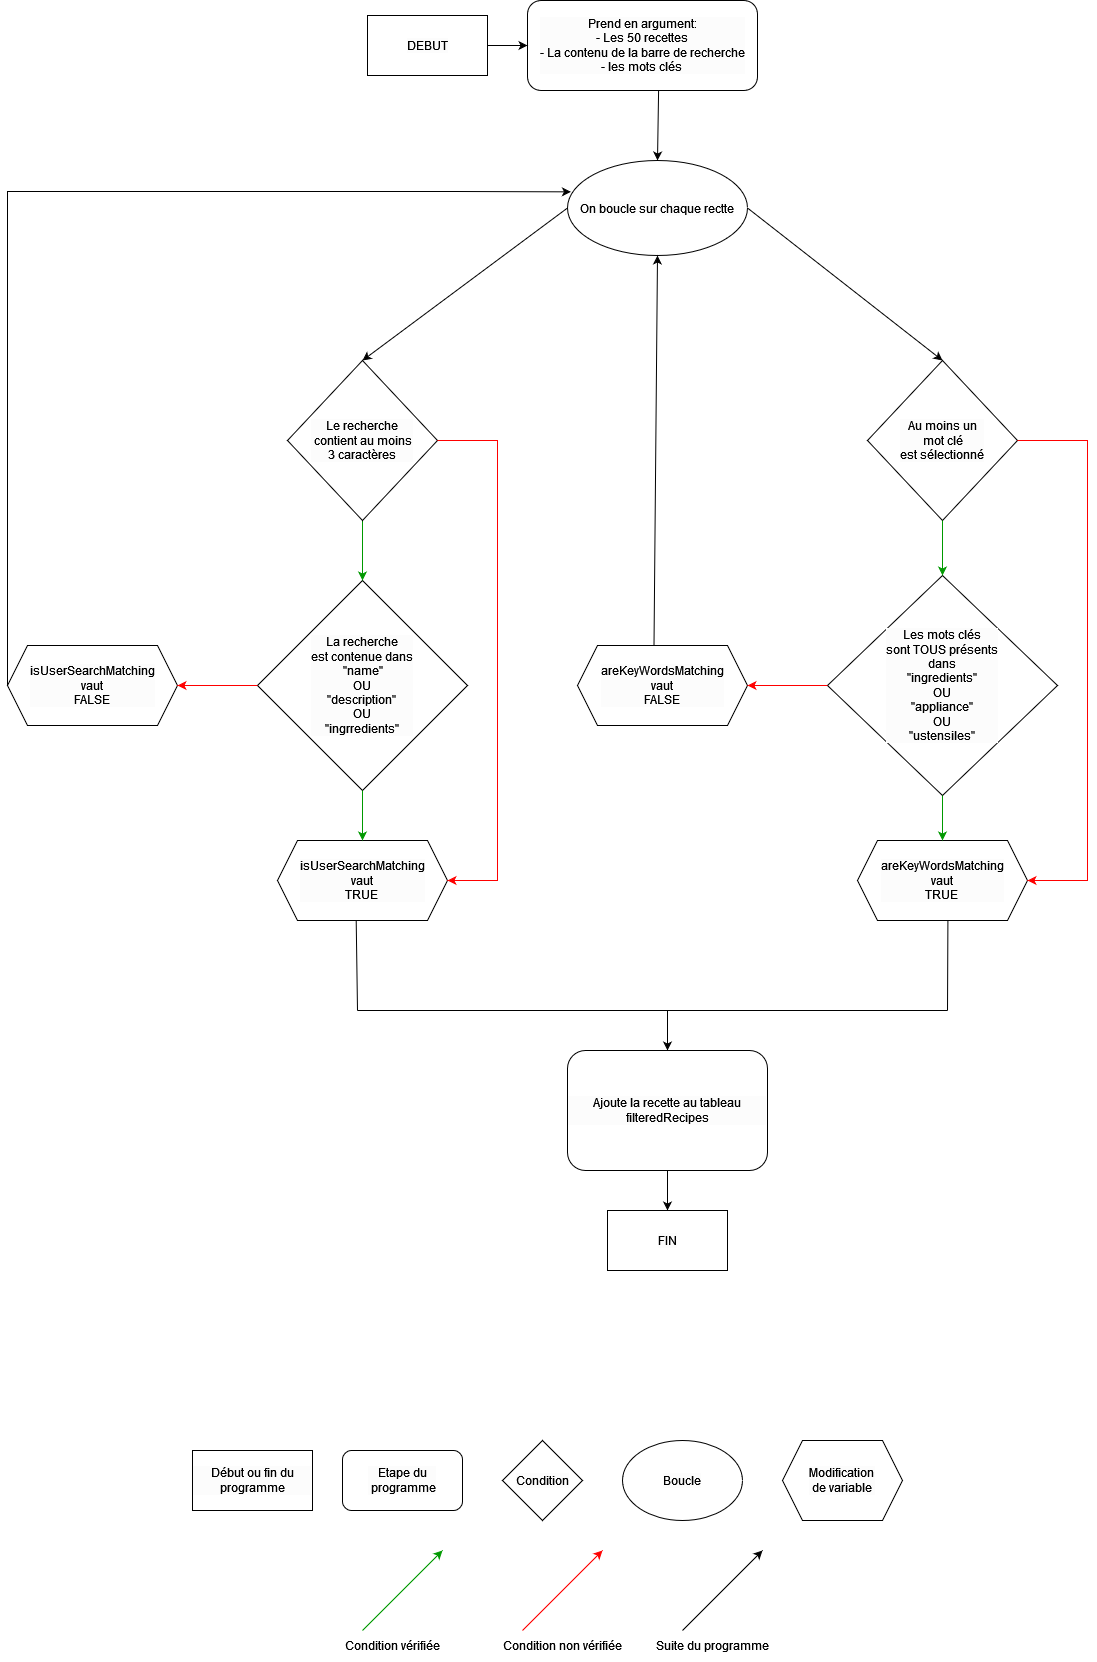

The diagram above was exported from draw.io. Its source (the exported page's mxGraphModel, read from the mxfile embedded in the PNG):
<mxGraphModel dx="2578" dy="1390" grid="1" gridSize="10" guides="1" tooltips="1" connect="1" arrows="1" fold="1" page="1" pageScale="1" pageWidth="1100" pageHeight="850" background="#FFFFFF" math="0" shadow="0">
  <root>
    <mxCell id="0" />
    <mxCell id="1" parent="0" />
    <mxCell id="Tib3nRbvJjp7QoQidnNV-6" value="&lt;div&gt;La recherche &lt;br&gt;&lt;/div&gt;&lt;div&gt;est contenue dans&lt;/div&gt;&lt;div&gt;&amp;nbsp;&quot;name&quot; &lt;br&gt;&lt;/div&gt;&lt;div&gt;OU &lt;br&gt;&lt;/div&gt;&lt;div&gt;&quot;description&quot; &lt;br&gt;&lt;/div&gt;&lt;div&gt;OU &lt;br&gt;&lt;/div&gt;&lt;div&gt;&quot;ingrredients&quot;&lt;/div&gt;" style="rhombus;whiteSpace=wrap;html=1;labelBackgroundColor=#FCFCFC;" vertex="1" parent="1">
      <mxGeometry x="260" y="590" width="210" height="210" as="geometry" />
    </mxCell>
    <mxCell id="Tib3nRbvJjp7QoQidnNV-7" value="&lt;div&gt;Les mots clés &lt;br&gt;&lt;/div&gt;&lt;div&gt;sont TOUS présents &lt;br&gt;&lt;/div&gt;&lt;div&gt;dans&lt;/div&gt;&lt;div&gt;&quot;ingredients&quot;&lt;/div&gt;&lt;div&gt;OU&lt;/div&gt;&lt;div&gt;&quot;appliance&quot;&lt;/div&gt;&lt;div&gt;OU&lt;/div&gt;&lt;div&gt;&quot;ustensiles&quot;&lt;br&gt;&lt;/div&gt;" style="rhombus;whiteSpace=wrap;html=1;labelBackgroundColor=#FCFCFC;" vertex="1" parent="1">
      <mxGeometry x="830" y="585" width="230" height="220" as="geometry" />
    </mxCell>
    <mxCell id="Tib3nRbvJjp7QoQidnNV-9" value="&lt;div&gt;Prend en argument:&lt;/div&gt;&lt;div&gt;- Les 50 recettes&lt;/div&gt;&lt;div&gt;- La contenu de la barre de recherche&lt;/div&gt;&lt;div&gt;- les mots clés&lt;br&gt;&lt;/div&gt;" style="rounded=1;whiteSpace=wrap;html=1;labelBackgroundColor=#FCFCFC;" vertex="1" parent="1">
      <mxGeometry x="530" y="10" width="230" height="90" as="geometry" />
    </mxCell>
    <mxCell id="Tib3nRbvJjp7QoQidnNV-10" value="DEBUT" style="rounded=0;whiteSpace=wrap;html=1;labelBackgroundColor=#FCFCFC;" vertex="1" parent="1">
      <mxGeometry x="370" y="25" width="120" height="60" as="geometry" />
    </mxCell>
    <mxCell id="Tib3nRbvJjp7QoQidnNV-11" value="On boucle sur chaque rectte" style="ellipse;whiteSpace=wrap;html=1;labelBackgroundColor=#FCFCFC;" vertex="1" parent="1">
      <mxGeometry x="570" y="170" width="180" height="95" as="geometry" />
    </mxCell>
    <mxCell id="Tib3nRbvJjp7QoQidnNV-14" style="edgeStyle=orthogonalEdgeStyle;rounded=0;orthogonalLoop=1;jettySize=auto;html=1;exitX=0.5;exitY=1;exitDx=0;exitDy=0;entryX=0.5;entryY=0;entryDx=0;entryDy=0;strokeColor=#009900;" edge="1" parent="1" source="Tib3nRbvJjp7QoQidnNV-12" target="Tib3nRbvJjp7QoQidnNV-6">
      <mxGeometry relative="1" as="geometry" />
    </mxCell>
    <mxCell id="Tib3nRbvJjp7QoQidnNV-12" value="&lt;div&gt;Le recherche&lt;/div&gt;&lt;div&gt;&amp;nbsp;contient au moins &lt;br&gt;&lt;/div&gt;&lt;div&gt;3 caractères&lt;/div&gt;" style="rhombus;whiteSpace=wrap;html=1;labelBackgroundColor=#FCFCFC;" vertex="1" parent="1">
      <mxGeometry x="290" y="370" width="150" height="160" as="geometry" />
    </mxCell>
    <mxCell id="Tib3nRbvJjp7QoQidnNV-15" value="&lt;div&gt;Au moins un&lt;/div&gt;&lt;div&gt;&amp;nbsp;mot clé &lt;br&gt;&lt;/div&gt;&lt;div&gt;est sélectionné&lt;/div&gt;" style="rhombus;whiteSpace=wrap;html=1;labelBackgroundColor=#FCFCFC;" vertex="1" parent="1">
      <mxGeometry x="870" y="370" width="150" height="160" as="geometry" />
    </mxCell>
    <mxCell id="Tib3nRbvJjp7QoQidnNV-17" style="edgeStyle=orthogonalEdgeStyle;rounded=0;orthogonalLoop=1;jettySize=auto;html=1;exitX=0.5;exitY=1;exitDx=0;exitDy=0;entryX=0.5;entryY=0;entryDx=0;entryDy=0;strokeColor=#009900;" edge="1" parent="1" source="Tib3nRbvJjp7QoQidnNV-15" target="Tib3nRbvJjp7QoQidnNV-7">
      <mxGeometry relative="1" as="geometry">
        <mxPoint x="725" y="540" as="sourcePoint" />
        <mxPoint x="725" y="600" as="targetPoint" />
      </mxGeometry>
    </mxCell>
    <mxCell id="Tib3nRbvJjp7QoQidnNV-18" value="&lt;div&gt;isUserSearchMatching&lt;/div&gt;&lt;div&gt;vaut&lt;/div&gt;&lt;div&gt;TRUE&lt;br&gt;&lt;/div&gt;" style="shape=hexagon;perimeter=hexagonPerimeter2;whiteSpace=wrap;html=1;fixedSize=1;labelBackgroundColor=#FCFCFC;" vertex="1" parent="1">
      <mxGeometry x="280" y="850" width="170" height="80" as="geometry" />
    </mxCell>
    <mxCell id="Tib3nRbvJjp7QoQidnNV-19" value="&lt;div&gt;areKeyWordsMatching&lt;/div&gt;&lt;div&gt;vaut&lt;/div&gt;&lt;div&gt;TRUE&lt;br&gt;&lt;/div&gt;" style="shape=hexagon;perimeter=hexagonPerimeter2;whiteSpace=wrap;html=1;fixedSize=1;labelBackgroundColor=#FCFCFC;" vertex="1" parent="1">
      <mxGeometry x="860" y="850" width="170" height="80" as="geometry" />
    </mxCell>
    <mxCell id="Tib3nRbvJjp7QoQidnNV-20" value="&lt;div&gt;isUserSearchMatching&lt;/div&gt;&lt;div&gt;vaut&lt;/div&gt;&lt;div&gt;FALSE&lt;br&gt;&lt;/div&gt;" style="shape=hexagon;perimeter=hexagonPerimeter2;whiteSpace=wrap;html=1;fixedSize=1;labelBackgroundColor=#FCFCFC;" vertex="1" parent="1">
      <mxGeometry x="10" y="655" width="170" height="80" as="geometry" />
    </mxCell>
    <mxCell id="Tib3nRbvJjp7QoQidnNV-21" value="&lt;div&gt;areKeyWordsMatching&lt;/div&gt;&lt;div&gt;vaut&lt;/div&gt;&lt;div&gt;FALSE&lt;br&gt;&lt;/div&gt;" style="shape=hexagon;perimeter=hexagonPerimeter2;whiteSpace=wrap;html=1;fixedSize=1;labelBackgroundColor=#FCFCFC;" vertex="1" parent="1">
      <mxGeometry x="580" y="655" width="170" height="80" as="geometry" />
    </mxCell>
    <mxCell id="Tib3nRbvJjp7QoQidnNV-23" value="" style="endArrow=classic;html=1;rounded=0;exitX=0.5;exitY=1;exitDx=0;exitDy=0;entryX=0.5;entryY=0;entryDx=0;entryDy=0;strokeColor=#009900;" edge="1" parent="1" source="Tib3nRbvJjp7QoQidnNV-6" target="Tib3nRbvJjp7QoQidnNV-18">
      <mxGeometry width="50" height="50" relative="1" as="geometry">
        <mxPoint x="660" y="690" as="sourcePoint" />
        <mxPoint x="710" y="640" as="targetPoint" />
      </mxGeometry>
    </mxCell>
    <mxCell id="Tib3nRbvJjp7QoQidnNV-24" value="" style="endArrow=classic;html=1;rounded=0;exitX=0;exitY=0.5;exitDx=0;exitDy=0;entryX=1;entryY=0.5;entryDx=0;entryDy=0;strokeColor=#FF0000;" edge="1" parent="1" source="Tib3nRbvJjp7QoQidnNV-6" target="Tib3nRbvJjp7QoQidnNV-20">
      <mxGeometry width="50" height="50" relative="1" as="geometry">
        <mxPoint x="660" y="690" as="sourcePoint" />
        <mxPoint x="710" y="640" as="targetPoint" />
      </mxGeometry>
    </mxCell>
    <mxCell id="Tib3nRbvJjp7QoQidnNV-25" value="" style="endArrow=classic;html=1;rounded=0;exitX=1;exitY=0.5;exitDx=0;exitDy=0;entryX=1;entryY=0.5;entryDx=0;entryDy=0;strokeColor=#FF0000;" edge="1" parent="1" source="Tib3nRbvJjp7QoQidnNV-12" target="Tib3nRbvJjp7QoQidnNV-18">
      <mxGeometry width="50" height="50" relative="1" as="geometry">
        <mxPoint x="660" y="690" as="sourcePoint" />
        <mxPoint x="710" y="640" as="targetPoint" />
        <Array as="points">
          <mxPoint x="500" y="450" />
          <mxPoint x="500" y="890" />
        </Array>
      </mxGeometry>
    </mxCell>
    <mxCell id="Tib3nRbvJjp7QoQidnNV-26" value="" style="endArrow=classic;html=1;rounded=0;exitX=0;exitY=0.5;exitDx=0;exitDy=0;entryX=1;entryY=0.5;entryDx=0;entryDy=0;strokeColor=#FF0000;" edge="1" parent="1" source="Tib3nRbvJjp7QoQidnNV-7" target="Tib3nRbvJjp7QoQidnNV-21">
      <mxGeometry width="50" height="50" relative="1" as="geometry">
        <mxPoint x="650" y="700" as="sourcePoint" />
        <mxPoint x="700" y="650" as="targetPoint" />
      </mxGeometry>
    </mxCell>
    <mxCell id="Tib3nRbvJjp7QoQidnNV-27" value="" style="endArrow=classic;html=1;rounded=0;exitX=1;exitY=0.5;exitDx=0;exitDy=0;entryX=1;entryY=0.5;entryDx=0;entryDy=0;strokeColor=#FF0000;" edge="1" parent="1" source="Tib3nRbvJjp7QoQidnNV-15" target="Tib3nRbvJjp7QoQidnNV-19">
      <mxGeometry width="50" height="50" relative="1" as="geometry">
        <mxPoint x="650" y="700" as="sourcePoint" />
        <mxPoint x="700" y="650" as="targetPoint" />
        <Array as="points">
          <mxPoint x="1090" y="450" />
          <mxPoint x="1090" y="890" />
        </Array>
      </mxGeometry>
    </mxCell>
    <mxCell id="Tib3nRbvJjp7QoQidnNV-29" value="" style="endArrow=classic;html=1;rounded=0;exitX=0.5;exitY=1;exitDx=0;exitDy=0;entryX=0.5;entryY=0;entryDx=0;entryDy=0;strokeColor=#009900;" edge="1" parent="1" source="Tib3nRbvJjp7QoQidnNV-7" target="Tib3nRbvJjp7QoQidnNV-19">
      <mxGeometry width="50" height="50" relative="1" as="geometry">
        <mxPoint x="650" y="700" as="sourcePoint" />
        <mxPoint x="700" y="650" as="targetPoint" />
      </mxGeometry>
    </mxCell>
    <mxCell id="Tib3nRbvJjp7QoQidnNV-33" value="" style="endArrow=classic;html=1;rounded=0;entryX=0.5;entryY=0;entryDx=0;entryDy=0;" edge="1" parent="1" target="Tib3nRbvJjp7QoQidnNV-43">
      <mxGeometry width="50" height="50" relative="1" as="geometry">
        <mxPoint x="670" y="1020" as="sourcePoint" />
        <mxPoint x="670" y="1070" as="targetPoint" />
      </mxGeometry>
    </mxCell>
    <mxCell id="Tib3nRbvJjp7QoQidnNV-36" value="" style="endArrow=classic;html=1;rounded=0;exitX=0;exitY=0.5;exitDx=0;exitDy=0;entryX=0.5;entryY=0;entryDx=0;entryDy=0;" edge="1" parent="1" source="Tib3nRbvJjp7QoQidnNV-11" target="Tib3nRbvJjp7QoQidnNV-12">
      <mxGeometry width="50" height="50" relative="1" as="geometry">
        <mxPoint x="780" y="570" as="sourcePoint" />
        <mxPoint x="830" y="520" as="targetPoint" />
      </mxGeometry>
    </mxCell>
    <mxCell id="Tib3nRbvJjp7QoQidnNV-37" value="" style="endArrow=classic;html=1;rounded=0;exitX=1;exitY=0.5;exitDx=0;exitDy=0;entryX=0.5;entryY=0;entryDx=0;entryDy=0;" edge="1" parent="1" source="Tib3nRbvJjp7QoQidnNV-11" target="Tib3nRbvJjp7QoQidnNV-15">
      <mxGeometry width="50" height="50" relative="1" as="geometry">
        <mxPoint x="780" y="570" as="sourcePoint" />
        <mxPoint x="830" y="520" as="targetPoint" />
      </mxGeometry>
    </mxCell>
    <mxCell id="Tib3nRbvJjp7QoQidnNV-38" value="" style="endArrow=none;html=1;rounded=0;strokeColor=#000000;exitX=0.463;exitY=1.006;exitDx=0;exitDy=0;exitPerimeter=0;" edge="1" parent="1" source="Tib3nRbvJjp7QoQidnNV-18">
      <mxGeometry width="50" height="50" relative="1" as="geometry">
        <mxPoint x="780" y="840" as="sourcePoint" />
        <mxPoint x="360" y="1020" as="targetPoint" />
      </mxGeometry>
    </mxCell>
    <mxCell id="Tib3nRbvJjp7QoQidnNV-39" value="" style="endArrow=none;html=1;rounded=0;strokeColor=#000000;exitX=0.473;exitY=1.037;exitDx=0;exitDy=0;exitPerimeter=0;" edge="1" parent="1">
      <mxGeometry width="50" height="50" relative="1" as="geometry">
        <mxPoint x="950.4100000000003" y="930.0000000000002" as="sourcePoint" />
        <mxPoint x="950" y="1020" as="targetPoint" />
      </mxGeometry>
    </mxCell>
    <mxCell id="Tib3nRbvJjp7QoQidnNV-40" value="" style="endArrow=none;html=1;rounded=0;strokeColor=#000000;" edge="1" parent="1">
      <mxGeometry width="50" height="50" relative="1" as="geometry">
        <mxPoint x="950" y="1020" as="sourcePoint" />
        <mxPoint x="360" y="1020" as="targetPoint" />
      </mxGeometry>
    </mxCell>
    <mxCell id="Tib3nRbvJjp7QoQidnNV-41" value="" style="endArrow=classic;html=1;rounded=0;strokeColor=#000000;exitX=0.45;exitY=0.002;exitDx=0;exitDy=0;exitPerimeter=0;entryX=0.5;entryY=1;entryDx=0;entryDy=0;" edge="1" parent="1" source="Tib3nRbvJjp7QoQidnNV-21" target="Tib3nRbvJjp7QoQidnNV-11">
      <mxGeometry width="50" height="50" relative="1" as="geometry">
        <mxPoint x="900" y="610" as="sourcePoint" />
        <mxPoint x="950" y="560" as="targetPoint" />
      </mxGeometry>
    </mxCell>
    <mxCell id="Tib3nRbvJjp7QoQidnNV-42" value="" style="endArrow=classic;html=1;rounded=0;strokeColor=#000000;exitX=0;exitY=0.5;exitDx=0;exitDy=0;entryX=0.019;entryY=0.33;entryDx=0;entryDy=0;entryPerimeter=0;" edge="1" parent="1" source="Tib3nRbvJjp7QoQidnNV-20" target="Tib3nRbvJjp7QoQidnNV-11">
      <mxGeometry width="50" height="50" relative="1" as="geometry">
        <mxPoint x="900" y="610" as="sourcePoint" />
        <mxPoint x="950" y="560" as="targetPoint" />
        <Array as="points">
          <mxPoint x="10" y="201" />
          <mxPoint x="460" y="201" />
        </Array>
      </mxGeometry>
    </mxCell>
    <mxCell id="Tib3nRbvJjp7QoQidnNV-43" value="Ajoute la recette au tableau filteredRecipes" style="rounded=1;whiteSpace=wrap;html=1;labelBackgroundColor=#FCFCFC;" vertex="1" parent="1">
      <mxGeometry x="570" y="1060" width="200" height="120" as="geometry" />
    </mxCell>
    <mxCell id="Tib3nRbvJjp7QoQidnNV-44" value="FIN" style="rounded=0;whiteSpace=wrap;html=1;labelBackgroundColor=#FCFCFC;" vertex="1" parent="1">
      <mxGeometry x="610" y="1220" width="120" height="60" as="geometry" />
    </mxCell>
    <mxCell id="Tib3nRbvJjp7QoQidnNV-45" value="" style="endArrow=classic;html=1;rounded=0;strokeColor=#000000;exitX=0.5;exitY=1;exitDx=0;exitDy=0;entryX=0.5;entryY=0;entryDx=0;entryDy=0;" edge="1" parent="1" source="Tib3nRbvJjp7QoQidnNV-43" target="Tib3nRbvJjp7QoQidnNV-44">
      <mxGeometry width="50" height="50" relative="1" as="geometry">
        <mxPoint x="790" y="870" as="sourcePoint" />
        <mxPoint x="840" y="820" as="targetPoint" />
      </mxGeometry>
    </mxCell>
    <mxCell id="Tib3nRbvJjp7QoQidnNV-46" value="" style="endArrow=classic;html=1;rounded=0;strokeColor=#000000;exitX=1;exitY=0.5;exitDx=0;exitDy=0;entryX=0;entryY=0.5;entryDx=0;entryDy=0;" edge="1" parent="1" source="Tib3nRbvJjp7QoQidnNV-10" target="Tib3nRbvJjp7QoQidnNV-9">
      <mxGeometry width="50" height="50" relative="1" as="geometry">
        <mxPoint x="1180" y="885" as="sourcePoint" />
        <mxPoint x="1230" y="835" as="targetPoint" />
      </mxGeometry>
    </mxCell>
    <mxCell id="Tib3nRbvJjp7QoQidnNV-47" value="" style="endArrow=classic;html=1;rounded=0;strokeColor=#000000;exitX=0.57;exitY=0.997;exitDx=0;exitDy=0;entryX=0.5;entryY=0;entryDx=0;entryDy=0;exitPerimeter=0;" edge="1" parent="1" source="Tib3nRbvJjp7QoQidnNV-9" target="Tib3nRbvJjp7QoQidnNV-11">
      <mxGeometry width="50" height="50" relative="1" as="geometry">
        <mxPoint x="790" y="870" as="sourcePoint" />
        <mxPoint x="840" y="820" as="targetPoint" />
      </mxGeometry>
    </mxCell>
    <mxCell id="Tib3nRbvJjp7QoQidnNV-48" value="Début ou fin du programme" style="rounded=0;whiteSpace=wrap;html=1;labelBackgroundColor=#FCFCFC;" vertex="1" parent="1">
      <mxGeometry x="195" y="1460" width="120" height="60" as="geometry" />
    </mxCell>
    <mxCell id="Tib3nRbvJjp7QoQidnNV-49" value="&lt;div&gt;Etape du&lt;/div&gt;&lt;div&gt;&amp;nbsp;programme&lt;/div&gt;" style="rounded=1;whiteSpace=wrap;html=1;labelBackgroundColor=#FCFCFC;" vertex="1" parent="1">
      <mxGeometry x="345" y="1460" width="120" height="60" as="geometry" />
    </mxCell>
    <mxCell id="Tib3nRbvJjp7QoQidnNV-50" value="Condition" style="rhombus;whiteSpace=wrap;html=1;labelBackgroundColor=#FCFCFC;" vertex="1" parent="1">
      <mxGeometry x="505" y="1450" width="80" height="80" as="geometry" />
    </mxCell>
    <mxCell id="Tib3nRbvJjp7QoQidnNV-51" value="Boucle" style="ellipse;whiteSpace=wrap;html=1;labelBackgroundColor=#FCFCFC;" vertex="1" parent="1">
      <mxGeometry x="625" y="1450" width="120" height="80" as="geometry" />
    </mxCell>
    <mxCell id="Tib3nRbvJjp7QoQidnNV-52" value="" style="endArrow=classic;html=1;rounded=0;strokeColor=#009900;" edge="1" parent="1">
      <mxGeometry width="50" height="50" relative="1" as="geometry">
        <mxPoint x="365" y="1640" as="sourcePoint" />
        <mxPoint x="445" y="1560" as="targetPoint" />
      </mxGeometry>
    </mxCell>
    <mxCell id="Tib3nRbvJjp7QoQidnNV-53" value="" style="endArrow=classic;html=1;rounded=0;strokeColor=#FF0000;" edge="1" parent="1">
      <mxGeometry width="50" height="50" relative="1" as="geometry">
        <mxPoint x="525" y="1640" as="sourcePoint" />
        <mxPoint x="605" y="1560" as="targetPoint" />
      </mxGeometry>
    </mxCell>
    <mxCell id="Tib3nRbvJjp7QoQidnNV-54" value="" style="endArrow=classic;html=1;rounded=0;strokeColor=#000000;" edge="1" parent="1">
      <mxGeometry width="50" height="50" relative="1" as="geometry">
        <mxPoint x="685" y="1640" as="sourcePoint" />
        <mxPoint x="765" y="1560" as="targetPoint" />
      </mxGeometry>
    </mxCell>
    <mxCell id="Tib3nRbvJjp7QoQidnNV-55" value="&lt;div&gt;Modification &lt;br&gt;&lt;/div&gt;&lt;div&gt;de variable&lt;/div&gt;" style="shape=hexagon;perimeter=hexagonPerimeter2;whiteSpace=wrap;html=1;fixedSize=1;labelBackgroundColor=#FCFCFC;" vertex="1" parent="1">
      <mxGeometry x="785" y="1450" width="120" height="80" as="geometry" />
    </mxCell>
    <mxCell id="Tib3nRbvJjp7QoQidnNV-56" value="Condition vérifiée" style="text;html=1;align=center;verticalAlign=middle;resizable=0;points=[];autosize=1;strokeColor=none;fillColor=none;" vertex="1" parent="1">
      <mxGeometry x="335" y="1640" width="120" height="30" as="geometry" />
    </mxCell>
    <mxCell id="Tib3nRbvJjp7QoQidnNV-58" value="Condition non vérifiée" style="text;html=1;align=center;verticalAlign=middle;resizable=0;points=[];autosize=1;strokeColor=none;fillColor=none;" vertex="1" parent="1">
      <mxGeometry x="495" y="1640" width="140" height="30" as="geometry" />
    </mxCell>
    <mxCell id="Tib3nRbvJjp7QoQidnNV-59" value="Suite du programme" style="text;html=1;align=center;verticalAlign=middle;resizable=0;points=[];autosize=1;strokeColor=none;fillColor=none;" vertex="1" parent="1">
      <mxGeometry x="645" y="1640" width="140" height="30" as="geometry" />
    </mxCell>
  </root>
</mxGraphModel>